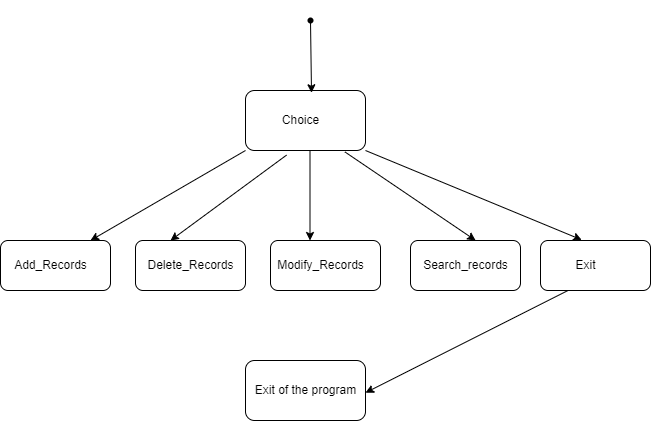

The diagram above was exported from draw.io. Its source (the exported page's mxGraphModel, read from the mxfile embedded in the PNG):
<mxGraphModel dx="593" dy="331" grid="1" gridSize="10" guides="1" tooltips="1" connect="1" arrows="1" fold="1" page="1" pageScale="1" pageWidth="850" pageHeight="1100" math="0" shadow="0">
  <root>
    <mxCell id="0" />
    <mxCell id="1" parent="0" />
    <mxCell id="fhEPyGPKYo9TIa07UpBH-1" value="" style="shape=waypoint;sketch=0;fillStyle=solid;size=6;pointerEvents=1;points=[];fillColor=none;resizable=0;rotatable=0;perimeter=centerPerimeter;snapToPoint=1;" vertex="1" parent="1">
      <mxGeometry x="410" y="30" width="40" height="40" as="geometry" />
    </mxCell>
    <mxCell id="fhEPyGPKYo9TIa07UpBH-2" value="" style="rounded=1;whiteSpace=wrap;html=1;" vertex="1" parent="1">
      <mxGeometry x="365" y="120" width="120" height="60" as="geometry" />
    </mxCell>
    <mxCell id="fhEPyGPKYo9TIa07UpBH-8" value="Choice" style="text;html=1;resizable=0;autosize=1;align=center;verticalAlign=middle;points=[];fillColor=none;strokeColor=none;rounded=0;" vertex="1" parent="1">
      <mxGeometry x="395" y="140" width="50" height="20" as="geometry" />
    </mxCell>
    <mxCell id="fhEPyGPKYo9TIa07UpBH-9" value="" style="rounded=1;whiteSpace=wrap;html=1;" vertex="1" parent="1">
      <mxGeometry x="120" y="270" width="110" height="50" as="geometry" />
    </mxCell>
    <mxCell id="fhEPyGPKYo9TIa07UpBH-11" value="" style="rounded=1;whiteSpace=wrap;html=1;" vertex="1" parent="1">
      <mxGeometry x="255" y="270" width="110" height="50" as="geometry" />
    </mxCell>
    <mxCell id="fhEPyGPKYo9TIa07UpBH-12" value="" style="rounded=1;whiteSpace=wrap;html=1;" vertex="1" parent="1">
      <mxGeometry x="390" y="270" width="110" height="50" as="geometry" />
    </mxCell>
    <mxCell id="fhEPyGPKYo9TIa07UpBH-13" value="" style="rounded=1;whiteSpace=wrap;html=1;" vertex="1" parent="1">
      <mxGeometry x="530" y="270" width="110" height="50" as="geometry" />
    </mxCell>
    <mxCell id="fhEPyGPKYo9TIa07UpBH-14" value="" style="rounded=1;whiteSpace=wrap;html=1;" vertex="1" parent="1">
      <mxGeometry x="660" y="270" width="110" height="50" as="geometry" />
    </mxCell>
    <mxCell id="fhEPyGPKYo9TIa07UpBH-15" value="" style="rounded=1;whiteSpace=wrap;html=1;" vertex="1" parent="1">
      <mxGeometry x="365" y="390" width="120" height="60" as="geometry" />
    </mxCell>
    <mxCell id="fhEPyGPKYo9TIa07UpBH-16" value="Exit" style="text;html=1;resizable=0;autosize=1;align=center;verticalAlign=middle;points=[];fillColor=none;strokeColor=none;rounded=0;" vertex="1" parent="1">
      <mxGeometry x="685" y="285" width="40" height="20" as="geometry" />
    </mxCell>
    <mxCell id="fhEPyGPKYo9TIa07UpBH-17" value="Search_records" style="text;html=1;resizable=0;autosize=1;align=center;verticalAlign=middle;points=[];fillColor=none;strokeColor=none;rounded=0;" vertex="1" parent="1">
      <mxGeometry x="535" y="285" width="100" height="20" as="geometry" />
    </mxCell>
    <mxCell id="fhEPyGPKYo9TIa07UpBH-18" value="Modify_Records" style="text;html=1;resizable=0;autosize=1;align=center;verticalAlign=middle;points=[];fillColor=none;strokeColor=none;rounded=0;" vertex="1" parent="1">
      <mxGeometry x="390" y="285" width="100" height="20" as="geometry" />
    </mxCell>
    <mxCell id="fhEPyGPKYo9TIa07UpBH-19" value="Delete_Records" style="text;html=1;resizable=0;autosize=1;align=center;verticalAlign=middle;points=[];fillColor=none;strokeColor=none;rounded=0;" vertex="1" parent="1">
      <mxGeometry x="260" y="285" width="100" height="20" as="geometry" />
    </mxCell>
    <mxCell id="fhEPyGPKYo9TIa07UpBH-20" value="Add_Records" style="text;html=1;resizable=0;autosize=1;align=center;verticalAlign=middle;points=[];fillColor=none;strokeColor=none;rounded=0;" vertex="1" parent="1">
      <mxGeometry x="125" y="285" width="90" height="20" as="geometry" />
    </mxCell>
    <mxCell id="fhEPyGPKYo9TIa07UpBH-22" value="Exit of the program" style="text;html=1;resizable=0;autosize=1;align=center;verticalAlign=middle;points=[];fillColor=none;strokeColor=none;rounded=0;" vertex="1" parent="1">
      <mxGeometry x="365" y="410" width="120" height="20" as="geometry" />
    </mxCell>
    <mxCell id="fhEPyGPKYo9TIa07UpBH-23" value="" style="endArrow=classic;html=1;rounded=0;exitX=0;exitY=1;exitDx=0;exitDy=0;" edge="1" parent="1" source="fhEPyGPKYo9TIa07UpBH-2">
      <mxGeometry width="50" height="50" relative="1" as="geometry">
        <mxPoint x="220" y="230" as="sourcePoint" />
        <mxPoint x="210" y="270" as="targetPoint" />
        <Array as="points" />
      </mxGeometry>
    </mxCell>
    <mxCell id="fhEPyGPKYo9TIa07UpBH-24" value="" style="endArrow=classic;html=1;rounded=0;exitX=0.342;exitY=1.077;exitDx=0;exitDy=0;entryX=0.865;entryY=-0.156;entryDx=0;entryDy=0;entryPerimeter=0;exitPerimeter=0;" edge="1" parent="1" source="fhEPyGPKYo9TIa07UpBH-2">
      <mxGeometry width="50" height="50" relative="1" as="geometry">
        <mxPoint x="469.85" y="187.8" as="sourcePoint" />
        <mxPoint x="290.0000000000001" y="270.00000000000006" as="targetPoint" />
        <Array as="points" />
      </mxGeometry>
    </mxCell>
    <mxCell id="fhEPyGPKYo9TIa07UpBH-25" value="" style="endArrow=classic;html=1;rounded=0;entryX=0.865;entryY=-0.156;entryDx=0;entryDy=0;entryPerimeter=0;" edge="1" parent="1">
      <mxGeometry width="50" height="50" relative="1" as="geometry">
        <mxPoint x="429.5" y="180" as="sourcePoint" />
        <mxPoint x="429.5000000000001" y="270.00000000000006" as="targetPoint" />
        <Array as="points" />
      </mxGeometry>
    </mxCell>
    <mxCell id="fhEPyGPKYo9TIa07UpBH-26" value="" style="endArrow=classic;html=1;rounded=0;exitX=0.828;exitY=1.023;exitDx=0;exitDy=0;entryX=0.865;entryY=-0.156;entryDx=0;entryDy=0;entryPerimeter=0;exitPerimeter=0;" edge="1" parent="1" source="fhEPyGPKYo9TIa07UpBH-2">
      <mxGeometry width="50" height="50" relative="1" as="geometry">
        <mxPoint x="775" y="187.8" as="sourcePoint" />
        <mxPoint x="595.1500000000001" y="270.00000000000006" as="targetPoint" />
        <Array as="points" />
      </mxGeometry>
    </mxCell>
    <mxCell id="fhEPyGPKYo9TIa07UpBH-27" value="" style="endArrow=classic;html=1;rounded=0;exitX=1;exitY=1;exitDx=0;exitDy=0;entryX=0.375;entryY=-0.012;entryDx=0;entryDy=0;entryPerimeter=0;" edge="1" parent="1" source="fhEPyGPKYo9TIa07UpBH-2" target="fhEPyGPKYo9TIa07UpBH-14">
      <mxGeometry width="50" height="50" relative="1" as="geometry">
        <mxPoint x="929.85" y="187.8" as="sourcePoint" />
        <mxPoint x="750.0000000000001" y="270.00000000000006" as="targetPoint" />
        <Array as="points" />
      </mxGeometry>
    </mxCell>
    <mxCell id="fhEPyGPKYo9TIa07UpBH-31" value="" style="endArrow=classic;html=1;rounded=0;exitX=0.525;exitY=0.5;exitDx=0;exitDy=0;entryX=0.55;entryY=0.038;entryDx=0;entryDy=0;entryPerimeter=0;exitPerimeter=0;" edge="1" parent="1" source="fhEPyGPKYo9TIa07UpBH-1" target="fhEPyGPKYo9TIa07UpBH-2">
      <mxGeometry width="50" height="50" relative="1" as="geometry">
        <mxPoint x="424.85" y="50" as="sourcePoint" />
        <mxPoint x="245.00000000000009" y="132.20000000000005" as="targetPoint" />
        <Array as="points" />
      </mxGeometry>
    </mxCell>
    <mxCell id="fhEPyGPKYo9TIa07UpBH-36" value="" style="endArrow=classic;html=1;rounded=0;exitX=0.25;exitY=1;exitDx=0;exitDy=0;entryX=0.865;entryY=-0.156;entryDx=0;entryDy=0;entryPerimeter=0;" edge="1" parent="1" source="fhEPyGPKYo9TIa07UpBH-14">
      <mxGeometry width="50" height="50" relative="1" as="geometry">
        <mxPoint x="664.85" y="340" as="sourcePoint" />
        <mxPoint x="485.0000000000001" y="422.20000000000005" as="targetPoint" />
        <Array as="points" />
      </mxGeometry>
    </mxCell>
  </root>
</mxGraphModel>